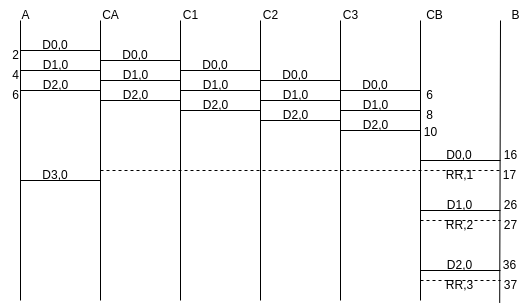

The diagram above was exported from draw.io. Its source (the exported page's mxGraphModel, read from the mxfile embedded in the PNG):
<mxGraphModel dx="1941" dy="1027" grid="1" gridSize="10" guides="1" tooltips="1" connect="1" arrows="1" fold="1" page="1" pageScale="1" pageWidth="827" pageHeight="1169" math="0" shadow="0">
  <root>
    <mxCell id="0" />
    <mxCell id="1" parent="0" />
    <mxCell id="XM3QDJRClbVKZSOKmJ6a-2" value="" style="endArrow=none;html=1;rounded=0;" edge="1" parent="1">
      <mxGeometry width="50" height="50" relative="1" as="geometry">
        <mxPoint y="160" as="sourcePoint" />
        <mxPoint y="440" as="targetPoint" />
      </mxGeometry>
    </mxCell>
    <mxCell id="XM3QDJRClbVKZSOKmJ6a-5" value="" style="endArrow=none;html=1;rounded=0;" edge="1" parent="1">
      <mxGeometry width="50" height="50" relative="1" as="geometry">
        <mxPoint x="80" y="440" as="sourcePoint" />
        <mxPoint x="80" y="160" as="targetPoint" />
      </mxGeometry>
    </mxCell>
    <mxCell id="XM3QDJRClbVKZSOKmJ6a-6" value="" style="endArrow=none;html=1;rounded=0;" edge="1" parent="1">
      <mxGeometry width="50" height="50" relative="1" as="geometry">
        <mxPoint x="160" y="440" as="sourcePoint" />
        <mxPoint x="160" y="160" as="targetPoint" />
      </mxGeometry>
    </mxCell>
    <mxCell id="XM3QDJRClbVKZSOKmJ6a-7" value="" style="endArrow=none;html=1;rounded=0;" edge="1" parent="1">
      <mxGeometry width="50" height="50" relative="1" as="geometry">
        <mxPoint x="240" y="440" as="sourcePoint" />
        <mxPoint x="240" y="160" as="targetPoint" />
      </mxGeometry>
    </mxCell>
    <mxCell id="XM3QDJRClbVKZSOKmJ6a-8" value="" style="endArrow=none;html=1;rounded=0;" edge="1" parent="1">
      <mxGeometry width="50" height="50" relative="1" as="geometry">
        <mxPoint x="320" y="440" as="sourcePoint" />
        <mxPoint x="320" y="160" as="targetPoint" />
      </mxGeometry>
    </mxCell>
    <mxCell id="XM3QDJRClbVKZSOKmJ6a-9" value="" style="endArrow=none;html=1;rounded=0;" edge="1" parent="1">
      <mxGeometry width="50" height="50" relative="1" as="geometry">
        <mxPoint x="400" y="440" as="sourcePoint" />
        <mxPoint x="400" y="160" as="targetPoint" />
      </mxGeometry>
    </mxCell>
    <mxCell id="XM3QDJRClbVKZSOKmJ6a-10" value="" style="endArrow=none;html=1;rounded=0;exitX=0.23;exitY=1.081;exitDx=0;exitDy=0;exitPerimeter=0;" edge="1" parent="1" source="XM3QDJRClbVKZSOKmJ6a-89">
      <mxGeometry width="50" height="50" relative="1" as="geometry">
        <mxPoint x="480" y="640" as="sourcePoint" />
        <mxPoint x="480" y="160" as="targetPoint" />
      </mxGeometry>
    </mxCell>
    <mxCell id="XM3QDJRClbVKZSOKmJ6a-11" value="A" style="text;html=1;align=center;verticalAlign=middle;resizable=0;points=[];autosize=1;strokeColor=none;fillColor=none;" vertex="1" parent="1">
      <mxGeometry x="-10" y="140" width="30" height="30" as="geometry" />
    </mxCell>
    <mxCell id="XM3QDJRClbVKZSOKmJ6a-12" value="CA" style="text;html=1;align=center;verticalAlign=middle;resizable=0;points=[];autosize=1;strokeColor=none;fillColor=none;" vertex="1" parent="1">
      <mxGeometry x="70" y="140" width="40" height="30" as="geometry" />
    </mxCell>
    <mxCell id="XM3QDJRClbVKZSOKmJ6a-13" value="C1" style="text;html=1;align=center;verticalAlign=middle;resizable=0;points=[];autosize=1;strokeColor=none;fillColor=none;" vertex="1" parent="1">
      <mxGeometry x="150" y="140" width="40" height="30" as="geometry" />
    </mxCell>
    <mxCell id="XM3QDJRClbVKZSOKmJ6a-14" value="C2" style="text;html=1;align=center;verticalAlign=middle;resizable=0;points=[];autosize=1;strokeColor=none;fillColor=none;" vertex="1" parent="1">
      <mxGeometry x="230" y="140" width="40" height="30" as="geometry" />
    </mxCell>
    <mxCell id="XM3QDJRClbVKZSOKmJ6a-15" value="C3" style="text;html=1;align=center;verticalAlign=middle;resizable=0;points=[];autosize=1;strokeColor=none;fillColor=none;" vertex="1" parent="1">
      <mxGeometry x="310" y="140" width="40" height="30" as="geometry" />
    </mxCell>
    <mxCell id="XM3QDJRClbVKZSOKmJ6a-16" value="CB" style="text;html=1;align=center;verticalAlign=middle;resizable=0;points=[];autosize=1;strokeColor=none;fillColor=none;" vertex="1" parent="1">
      <mxGeometry x="393.5" y="140" width="40" height="30" as="geometry" />
    </mxCell>
    <mxCell id="XM3QDJRClbVKZSOKmJ6a-17" value="B" style="text;html=1;align=center;verticalAlign=middle;resizable=0;points=[];autosize=1;strokeColor=none;fillColor=none;" vertex="1" parent="1">
      <mxGeometry x="480" y="140" width="30" height="30" as="geometry" />
    </mxCell>
    <mxCell id="XM3QDJRClbVKZSOKmJ6a-18" value="" style="endArrow=none;html=1;rounded=0;" edge="1" parent="1">
      <mxGeometry width="50" height="50" relative="1" as="geometry">
        <mxPoint y="190" as="sourcePoint" />
        <mxPoint x="80" y="190" as="targetPoint" />
      </mxGeometry>
    </mxCell>
    <mxCell id="XM3QDJRClbVKZSOKmJ6a-19" value="" style="endArrow=none;html=1;rounded=0;" edge="1" parent="1">
      <mxGeometry width="50" height="50" relative="1" as="geometry">
        <mxPoint y="210" as="sourcePoint" />
        <mxPoint x="80" y="210" as="targetPoint" />
      </mxGeometry>
    </mxCell>
    <mxCell id="XM3QDJRClbVKZSOKmJ6a-20" value="" style="endArrow=none;html=1;rounded=0;" edge="1" parent="1">
      <mxGeometry width="50" height="50" relative="1" as="geometry">
        <mxPoint y="230" as="sourcePoint" />
        <mxPoint x="80" y="230" as="targetPoint" />
      </mxGeometry>
    </mxCell>
    <mxCell id="XM3QDJRClbVKZSOKmJ6a-21" value="D0,0" style="text;html=1;align=center;verticalAlign=middle;whiteSpace=wrap;rounded=0;" vertex="1" parent="1">
      <mxGeometry x="5" y="170" width="60" height="30" as="geometry" />
    </mxCell>
    <mxCell id="XM3QDJRClbVKZSOKmJ6a-22" value="D1,0" style="text;html=1;align=center;verticalAlign=middle;resizable=0;points=[];autosize=1;strokeColor=none;fillColor=none;" vertex="1" parent="1">
      <mxGeometry x="10" y="190" width="50" height="30" as="geometry" />
    </mxCell>
    <mxCell id="XM3QDJRClbVKZSOKmJ6a-23" value="D2,0" style="text;html=1;align=center;verticalAlign=middle;resizable=0;points=[];autosize=1;strokeColor=none;fillColor=none;" vertex="1" parent="1">
      <mxGeometry x="10" y="210" width="50" height="30" as="geometry" />
    </mxCell>
    <mxCell id="XM3QDJRClbVKZSOKmJ6a-32" value="" style="endArrow=none;html=1;rounded=0;" edge="1" parent="1">
      <mxGeometry width="50" height="50" relative="1" as="geometry">
        <mxPoint x="80" y="200" as="sourcePoint" />
        <mxPoint x="160" y="200" as="targetPoint" />
      </mxGeometry>
    </mxCell>
    <mxCell id="XM3QDJRClbVKZSOKmJ6a-33" value="" style="endArrow=none;html=1;rounded=0;" edge="1" parent="1">
      <mxGeometry width="50" height="50" relative="1" as="geometry">
        <mxPoint x="80" y="220" as="sourcePoint" />
        <mxPoint x="160" y="220" as="targetPoint" />
      </mxGeometry>
    </mxCell>
    <mxCell id="XM3QDJRClbVKZSOKmJ6a-34" value="" style="endArrow=none;html=1;rounded=0;" edge="1" parent="1">
      <mxGeometry width="50" height="50" relative="1" as="geometry">
        <mxPoint x="80" y="240" as="sourcePoint" />
        <mxPoint x="160" y="240" as="targetPoint" />
      </mxGeometry>
    </mxCell>
    <mxCell id="XM3QDJRClbVKZSOKmJ6a-35" value="D0,0" style="text;html=1;align=center;verticalAlign=middle;whiteSpace=wrap;rounded=0;" vertex="1" parent="1">
      <mxGeometry x="85" y="180" width="60" height="30" as="geometry" />
    </mxCell>
    <mxCell id="XM3QDJRClbVKZSOKmJ6a-36" value="D1,0" style="text;html=1;align=center;verticalAlign=middle;resizable=0;points=[];autosize=1;strokeColor=none;fillColor=none;" vertex="1" parent="1">
      <mxGeometry x="90" y="200" width="50" height="30" as="geometry" />
    </mxCell>
    <mxCell id="XM3QDJRClbVKZSOKmJ6a-37" value="D2,0" style="text;html=1;align=center;verticalAlign=middle;resizable=0;points=[];autosize=1;strokeColor=none;fillColor=none;" vertex="1" parent="1">
      <mxGeometry x="90" y="220" width="50" height="30" as="geometry" />
    </mxCell>
    <mxCell id="XM3QDJRClbVKZSOKmJ6a-38" value="" style="endArrow=none;html=1;rounded=0;" edge="1" parent="1">
      <mxGeometry width="50" height="50" relative="1" as="geometry">
        <mxPoint x="160" y="210" as="sourcePoint" />
        <mxPoint x="240" y="210" as="targetPoint" />
      </mxGeometry>
    </mxCell>
    <mxCell id="XM3QDJRClbVKZSOKmJ6a-39" value="" style="endArrow=none;html=1;rounded=0;" edge="1" parent="1">
      <mxGeometry width="50" height="50" relative="1" as="geometry">
        <mxPoint x="160" y="230" as="sourcePoint" />
        <mxPoint x="240" y="230" as="targetPoint" />
      </mxGeometry>
    </mxCell>
    <mxCell id="XM3QDJRClbVKZSOKmJ6a-40" value="" style="endArrow=none;html=1;rounded=0;" edge="1" parent="1">
      <mxGeometry width="50" height="50" relative="1" as="geometry">
        <mxPoint x="160" y="250" as="sourcePoint" />
        <mxPoint x="240" y="250" as="targetPoint" />
      </mxGeometry>
    </mxCell>
    <mxCell id="XM3QDJRClbVKZSOKmJ6a-41" value="D0,0" style="text;html=1;align=center;verticalAlign=middle;whiteSpace=wrap;rounded=0;" vertex="1" parent="1">
      <mxGeometry x="165" y="190" width="60" height="30" as="geometry" />
    </mxCell>
    <mxCell id="XM3QDJRClbVKZSOKmJ6a-42" value="D1,0" style="text;html=1;align=center;verticalAlign=middle;resizable=0;points=[];autosize=1;strokeColor=none;fillColor=none;" vertex="1" parent="1">
      <mxGeometry x="170" y="210" width="50" height="30" as="geometry" />
    </mxCell>
    <mxCell id="XM3QDJRClbVKZSOKmJ6a-43" value="D2,0" style="text;html=1;align=center;verticalAlign=middle;resizable=0;points=[];autosize=1;strokeColor=none;fillColor=none;" vertex="1" parent="1">
      <mxGeometry x="170" y="230" width="50" height="30" as="geometry" />
    </mxCell>
    <mxCell id="XM3QDJRClbVKZSOKmJ6a-44" value="" style="endArrow=none;html=1;rounded=0;" edge="1" parent="1">
      <mxGeometry width="50" height="50" relative="1" as="geometry">
        <mxPoint x="240" y="220" as="sourcePoint" />
        <mxPoint x="320" y="220" as="targetPoint" />
      </mxGeometry>
    </mxCell>
    <mxCell id="XM3QDJRClbVKZSOKmJ6a-45" value="" style="endArrow=none;html=1;rounded=0;" edge="1" parent="1">
      <mxGeometry width="50" height="50" relative="1" as="geometry">
        <mxPoint x="240" y="240" as="sourcePoint" />
        <mxPoint x="320" y="240" as="targetPoint" />
      </mxGeometry>
    </mxCell>
    <mxCell id="XM3QDJRClbVKZSOKmJ6a-46" value="" style="endArrow=none;html=1;rounded=0;" edge="1" parent="1">
      <mxGeometry width="50" height="50" relative="1" as="geometry">
        <mxPoint x="240" y="260" as="sourcePoint" />
        <mxPoint x="320" y="260" as="targetPoint" />
      </mxGeometry>
    </mxCell>
    <mxCell id="XM3QDJRClbVKZSOKmJ6a-47" value="D0,0" style="text;html=1;align=center;verticalAlign=middle;whiteSpace=wrap;rounded=0;" vertex="1" parent="1">
      <mxGeometry x="245" y="200" width="60" height="30" as="geometry" />
    </mxCell>
    <mxCell id="XM3QDJRClbVKZSOKmJ6a-48" value="D1,0" style="text;html=1;align=center;verticalAlign=middle;resizable=0;points=[];autosize=1;strokeColor=none;fillColor=none;" vertex="1" parent="1">
      <mxGeometry x="250" y="220" width="50" height="30" as="geometry" />
    </mxCell>
    <mxCell id="XM3QDJRClbVKZSOKmJ6a-49" value="D2,0" style="text;html=1;align=center;verticalAlign=middle;resizable=0;points=[];autosize=1;strokeColor=none;fillColor=none;" vertex="1" parent="1">
      <mxGeometry x="250" y="240" width="50" height="30" as="geometry" />
    </mxCell>
    <mxCell id="XM3QDJRClbVKZSOKmJ6a-50" value="" style="endArrow=none;html=1;rounded=0;" edge="1" parent="1">
      <mxGeometry width="50" height="50" relative="1" as="geometry">
        <mxPoint x="320" y="230" as="sourcePoint" />
        <mxPoint x="400" y="230" as="targetPoint" />
      </mxGeometry>
    </mxCell>
    <mxCell id="XM3QDJRClbVKZSOKmJ6a-51" value="" style="endArrow=none;html=1;rounded=0;" edge="1" parent="1">
      <mxGeometry width="50" height="50" relative="1" as="geometry">
        <mxPoint x="320" y="250" as="sourcePoint" />
        <mxPoint x="400" y="250" as="targetPoint" />
      </mxGeometry>
    </mxCell>
    <mxCell id="XM3QDJRClbVKZSOKmJ6a-52" value="" style="endArrow=none;html=1;rounded=0;" edge="1" parent="1">
      <mxGeometry width="50" height="50" relative="1" as="geometry">
        <mxPoint x="320" y="270" as="sourcePoint" />
        <mxPoint x="400" y="270" as="targetPoint" />
      </mxGeometry>
    </mxCell>
    <mxCell id="XM3QDJRClbVKZSOKmJ6a-53" value="D0,0" style="text;html=1;align=center;verticalAlign=middle;whiteSpace=wrap;rounded=0;" vertex="1" parent="1">
      <mxGeometry x="325" y="210" width="60" height="30" as="geometry" />
    </mxCell>
    <mxCell id="XM3QDJRClbVKZSOKmJ6a-54" value="D1,0" style="text;html=1;align=center;verticalAlign=middle;resizable=0;points=[];autosize=1;strokeColor=none;fillColor=none;" vertex="1" parent="1">
      <mxGeometry x="330" y="230" width="50" height="30" as="geometry" />
    </mxCell>
    <mxCell id="XM3QDJRClbVKZSOKmJ6a-55" value="D2,0" style="text;html=1;align=center;verticalAlign=middle;resizable=0;points=[];autosize=1;strokeColor=none;fillColor=none;" vertex="1" parent="1">
      <mxGeometry x="330" y="250" width="50" height="30" as="geometry" />
    </mxCell>
    <mxCell id="XM3QDJRClbVKZSOKmJ6a-62" value="" style="endArrow=none;html=1;rounded=0;" edge="1" parent="1">
      <mxGeometry width="50" height="50" relative="1" as="geometry">
        <mxPoint x="400" y="300" as="sourcePoint" />
        <mxPoint x="480" y="300" as="targetPoint" />
      </mxGeometry>
    </mxCell>
    <mxCell id="XM3QDJRClbVKZSOKmJ6a-63" value="D0,0" style="text;html=1;align=center;verticalAlign=middle;whiteSpace=wrap;rounded=0;" vertex="1" parent="1">
      <mxGeometry x="409" y="280" width="60" height="30" as="geometry" />
    </mxCell>
    <mxCell id="XM3QDJRClbVKZSOKmJ6a-65" value="" style="endArrow=none;html=1;rounded=0;" edge="1" parent="1">
      <mxGeometry width="50" height="50" relative="1" as="geometry">
        <mxPoint x="400" y="350" as="sourcePoint" />
        <mxPoint x="480" y="350" as="targetPoint" />
      </mxGeometry>
    </mxCell>
    <mxCell id="XM3QDJRClbVKZSOKmJ6a-66" value="D1,0" style="text;html=1;align=center;verticalAlign=middle;resizable=0;points=[];autosize=1;strokeColor=none;fillColor=none;" vertex="1" parent="1">
      <mxGeometry x="414" y="330" width="50" height="30" as="geometry" />
    </mxCell>
    <mxCell id="XM3QDJRClbVKZSOKmJ6a-68" value="" style="endArrow=none;html=1;rounded=0;" edge="1" parent="1">
      <mxGeometry width="50" height="50" relative="1" as="geometry">
        <mxPoint x="400" y="410" as="sourcePoint" />
        <mxPoint x="480" y="410" as="targetPoint" />
      </mxGeometry>
    </mxCell>
    <mxCell id="XM3QDJRClbVKZSOKmJ6a-69" value="D2,0" style="text;html=1;align=center;verticalAlign=middle;resizable=0;points=[];autosize=1;strokeColor=none;fillColor=none;" vertex="1" parent="1">
      <mxGeometry x="414" y="390" width="50" height="30" as="geometry" />
    </mxCell>
    <mxCell id="XM3QDJRClbVKZSOKmJ6a-70" value="2" style="text;html=1;align=center;verticalAlign=middle;resizable=0;points=[];autosize=1;strokeColor=none;fillColor=none;" vertex="1" parent="1">
      <mxGeometry x="-20" y="180" width="30" height="30" as="geometry" />
    </mxCell>
    <mxCell id="XM3QDJRClbVKZSOKmJ6a-71" value="4" style="text;html=1;align=center;verticalAlign=middle;resizable=0;points=[];autosize=1;strokeColor=none;fillColor=none;" vertex="1" parent="1">
      <mxGeometry x="-20" y="200" width="30" height="30" as="geometry" />
    </mxCell>
    <mxCell id="XM3QDJRClbVKZSOKmJ6a-72" value="6" style="text;html=1;align=center;verticalAlign=middle;resizable=0;points=[];autosize=1;strokeColor=none;fillColor=none;" vertex="1" parent="1">
      <mxGeometry x="-20" y="220" width="30" height="30" as="geometry" />
    </mxCell>
    <mxCell id="XM3QDJRClbVKZSOKmJ6a-73" value="16" style="text;html=1;align=center;verticalAlign=middle;resizable=0;points=[];autosize=1;strokeColor=none;fillColor=none;" vertex="1" parent="1">
      <mxGeometry x="470" y="280" width="40" height="30" as="geometry" />
    </mxCell>
    <mxCell id="XM3QDJRClbVKZSOKmJ6a-74" value="26" style="text;html=1;align=center;verticalAlign=middle;resizable=0;points=[];autosize=1;strokeColor=none;fillColor=none;" vertex="1" parent="1">
      <mxGeometry x="470" y="330" width="40" height="30" as="geometry" />
    </mxCell>
    <mxCell id="XM3QDJRClbVKZSOKmJ6a-75" value="36" style="text;html=1;align=center;verticalAlign=middle;resizable=0;points=[];autosize=1;strokeColor=none;fillColor=none;" vertex="1" parent="1">
      <mxGeometry x="469" y="390" width="40" height="30" as="geometry" />
    </mxCell>
    <mxCell id="XM3QDJRClbVKZSOKmJ6a-76" value="6" style="text;html=1;align=center;verticalAlign=middle;resizable=0;points=[];autosize=1;strokeColor=none;fillColor=none;" vertex="1" parent="1">
      <mxGeometry x="393.5" y="220" width="30" height="30" as="geometry" />
    </mxCell>
    <mxCell id="XM3QDJRClbVKZSOKmJ6a-77" value="8" style="text;html=1;align=center;verticalAlign=middle;resizable=0;points=[];autosize=1;strokeColor=none;fillColor=none;" vertex="1" parent="1">
      <mxGeometry x="393.5" y="240" width="30" height="30" as="geometry" />
    </mxCell>
    <mxCell id="XM3QDJRClbVKZSOKmJ6a-78" value="10" style="text;html=1;align=center;verticalAlign=middle;resizable=0;points=[];autosize=1;strokeColor=none;fillColor=none;" vertex="1" parent="1">
      <mxGeometry x="390" y="257" width="40" height="30" as="geometry" />
    </mxCell>
    <mxCell id="XM3QDJRClbVKZSOKmJ6a-80" value="" style="endArrow=none;dashed=1;html=1;rounded=0;" edge="1" parent="1">
      <mxGeometry width="50" height="50" relative="1" as="geometry">
        <mxPoint x="80" y="310" as="sourcePoint" />
        <mxPoint x="480" y="310" as="targetPoint" />
      </mxGeometry>
    </mxCell>
    <mxCell id="XM3QDJRClbVKZSOKmJ6a-81" value="&lt;font style=&quot;font-size: 12px;&quot;&gt;RR,1&lt;/font&gt;" style="text;html=1;align=center;verticalAlign=middle;resizable=0;points=[];autosize=1;strokeColor=none;fillColor=none;" vertex="1" parent="1">
      <mxGeometry x="414" y="300" width="50" height="30" as="geometry" />
    </mxCell>
    <mxCell id="XM3QDJRClbVKZSOKmJ6a-83" value="RR,2" style="text;html=1;align=center;verticalAlign=middle;resizable=0;points=[];autosize=1;strokeColor=none;fillColor=none;" vertex="1" parent="1">
      <mxGeometry x="414" y="350" width="50" height="30" as="geometry" />
    </mxCell>
    <mxCell id="XM3QDJRClbVKZSOKmJ6a-84" value="" style="endArrow=none;dashed=1;html=1;rounded=0;" edge="1" parent="1">
      <mxGeometry width="50" height="50" relative="1" as="geometry">
        <mxPoint x="400" y="360" as="sourcePoint" />
        <mxPoint x="480" y="360" as="targetPoint" />
      </mxGeometry>
    </mxCell>
    <mxCell id="XM3QDJRClbVKZSOKmJ6a-85" value="" style="endArrow=none;dashed=1;html=1;rounded=0;" edge="1" parent="1">
      <mxGeometry width="50" height="50" relative="1" as="geometry">
        <mxPoint x="400" y="420" as="sourcePoint" />
        <mxPoint x="480" y="420" as="targetPoint" />
      </mxGeometry>
    </mxCell>
    <mxCell id="XM3QDJRClbVKZSOKmJ6a-86" value="RR,3" style="text;html=1;align=center;verticalAlign=middle;resizable=0;points=[];autosize=1;strokeColor=none;fillColor=none;" vertex="1" parent="1">
      <mxGeometry x="414" y="410" width="50" height="30" as="geometry" />
    </mxCell>
    <mxCell id="XM3QDJRClbVKZSOKmJ6a-87" value="17" style="text;html=1;align=center;verticalAlign=middle;resizable=0;points=[];autosize=1;strokeColor=none;fillColor=none;" vertex="1" parent="1">
      <mxGeometry x="469" y="300" width="40" height="30" as="geometry" />
    </mxCell>
    <mxCell id="XM3QDJRClbVKZSOKmJ6a-88" value="27" style="text;html=1;align=center;verticalAlign=middle;resizable=0;points=[];autosize=1;strokeColor=none;fillColor=none;" vertex="1" parent="1">
      <mxGeometry x="470" y="350" width="40" height="30" as="geometry" />
    </mxCell>
    <mxCell id="XM3QDJRClbVKZSOKmJ6a-89" value="37" style="text;html=1;align=center;verticalAlign=middle;resizable=0;points=[];autosize=1;strokeColor=none;fillColor=none;" vertex="1" parent="1">
      <mxGeometry x="470" y="410" width="40" height="30" as="geometry" />
    </mxCell>
    <mxCell id="XM3QDJRClbVKZSOKmJ6a-93" value="" style="endArrow=none;html=1;rounded=0;" edge="1" parent="1">
      <mxGeometry width="50" height="50" relative="1" as="geometry">
        <mxPoint y="320" as="sourcePoint" />
        <mxPoint x="80" y="320" as="targetPoint" />
      </mxGeometry>
    </mxCell>
    <mxCell id="XM3QDJRClbVKZSOKmJ6a-94" value="D3,0" style="text;html=1;align=center;verticalAlign=middle;whiteSpace=wrap;rounded=0;" vertex="1" parent="1">
      <mxGeometry x="5" y="300" width="60" height="30" as="geometry" />
    </mxCell>
  </root>
</mxGraphModel>